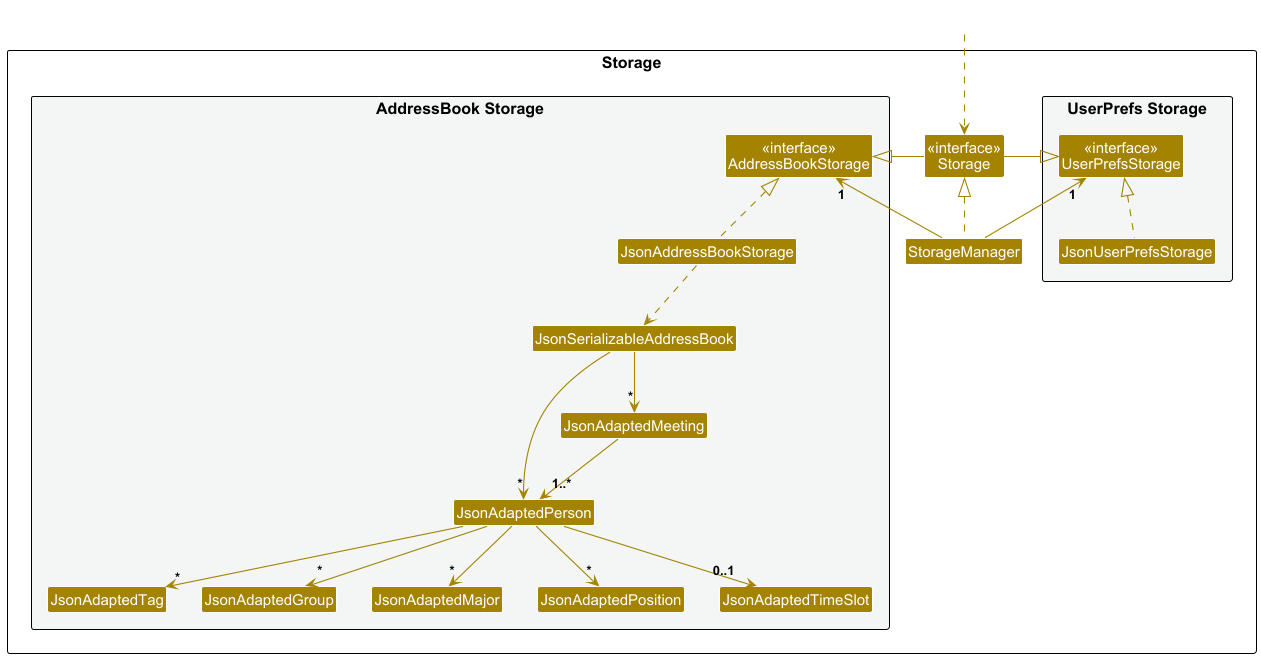

The diagram above was rendered by PlantUML. Its source (embedded in the PNG):
@startuml
!include style.puml
skinparam arrowThickness 1.1
skinparam arrowColor STORAGE_COLOR
skinparam classBackgroundColor STORAGE_COLOR

package Storage as StoragePackage {

package "UserPrefs Storage" #F4F6F6{
Class "<<interface>>\nUserPrefsStorage" as UserPrefsStorage
Class JsonUserPrefsStorage
}

Class "<<interface>>\nStorage" as Storage
Class StorageManager

package "AddressBook Storage" #F4F6F6{
Class "<<interface>>\nAddressBookStorage" as AddressBookStorage
Class JsonAddressBookStorage
Class JsonSerializableAddressBook
Class JsonAdaptedPerson
Class JsonAdaptedTag
Class JsonAdaptedGroup
Class JsonAdaptedMajor
Class JsonAdaptedPosition
Class JsonAdaptedTimeSlot
Class JsonAdaptedMeeting
}

}

Class HiddenOutside #FFFFFF
HiddenOutside ..> Storage

StorageManager .up.|> Storage
StorageManager -up-> "1" UserPrefsStorage
StorageManager -up-> "1" AddressBookStorage

Storage -left-|> UserPrefsStorage
Storage -right-|> AddressBookStorage

JsonUserPrefsStorage .up.|> UserPrefsStorage
JsonAddressBookStorage .up.|> AddressBookStorage
JsonAddressBookStorage ..> JsonSerializableAddressBook
JsonSerializableAddressBook --> "*" JsonAdaptedPerson
JsonSerializableAddressBook --> "*" JsonAdaptedMeeting
JsonAdaptedPerson --> "*" JsonAdaptedTag
JsonAdaptedPerson --> "*" JsonAdaptedGroup
JsonAdaptedPerson --> "*" JsonAdaptedMajor
JsonAdaptedPerson --> "*" JsonAdaptedPosition
JsonAdaptedPerson --> "0..1" JsonAdaptedTimeSlot
JsonAdaptedMeeting --> "1..*" JsonAdaptedPerson

@enduml